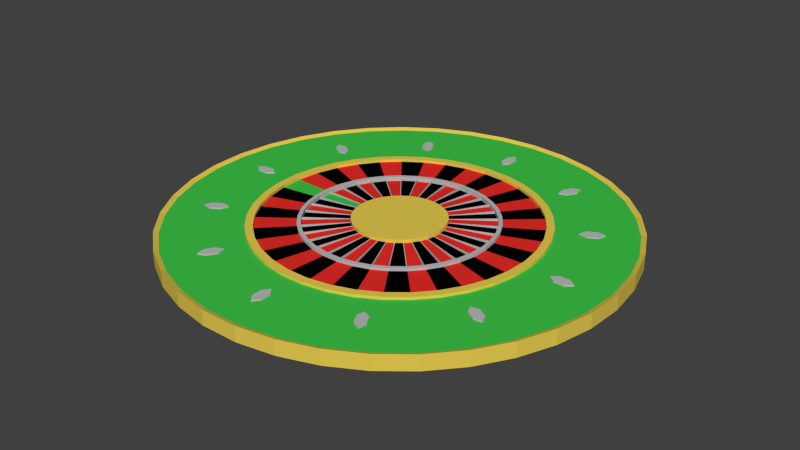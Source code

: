 # Source: Ruletti.blend  (saved by Blender 2.76.0; exported with 4.5.12 LTS)
import bpy
from mathutils import Matrix  # noqa: F401  (used for matrix-valued properties, if any)

bpy.ops.wm.read_factory_settings(use_empty=True)
scene = bpy.context.scene
scene.name = 'Scene'

# ---- collections
col_collection_1 = bpy.data.collections.new('Collection 1'); scene.collection.children.link(col_collection_1)

# ---- materials (node trees are filled in below, after node groups)
mat_ruletti_vihre = bpy.data.materials.new('Ruletti_Vihreä')
mat_ruletti_vihre.alpha_threshold = 0.0
mat_ruletti_vihre.use_transparent_shadow = False
mat_ruletti_vihre.diffuse_color = (0.04887, 0.5489, 0.0661, 1.0)
mat_ruletti_vihre.roughness = 0.5
mat_ruletti_vihre.specular_intensity = 0.03684
mat_ruletti_punainen = bpy.data.materials.new('Ruletti_Punainen')
mat_ruletti_punainen.alpha_threshold = 0.0
mat_ruletti_punainen.use_transparent_shadow = False
mat_ruletti_punainen.diffuse_color = (0.8, 0.02715, 0.02118, 1.0)
mat_ruletti_punainen.roughness = 0.5
mat_ruletti_punainen.specular_intensity = 0.0
mat_ruletti_musta = bpy.data.materials.new('Ruletti_Musta')
mat_ruletti_musta.alpha_threshold = 0.0
mat_ruletti_musta.use_transparent_shadow = False
mat_ruletti_musta.diffuse_color = (0.0, 0.0, 0.0, 1.0)
mat_ruletti_musta.roughness = 0.5
mat_ruletti_musta.specular_intensity = 0.0
mat_ruletti_kulta = bpy.data.materials.new('Ruletti_Kulta')
mat_ruletti_kulta.alpha_threshold = 0.0
mat_ruletti_kulta.use_transparent_shadow = False
mat_ruletti_kulta.diffuse_color = (0.8, 0.6028, 0.08098, 1.0)
mat_ruletti_kulta.roughness = 0.5
mat_ruletti_kulta.specular_intensity = 0.6789
mat_ruletti_hopea = bpy.data.materials.new('Ruletti_Hopea')
mat_ruletti_hopea.alpha_threshold = 0.0
mat_ruletti_hopea.use_transparent_shadow = False
mat_ruletti_hopea.diffuse_color = (0.4969, 0.4969, 0.4969, 1.0)
mat_ruletti_hopea.roughness = 0.5
mat_ruletti_hopea.specular_intensity = 0.5737

# ---- material node trees

# ---- world
world_world = bpy.data.worlds.new('World'); scene.world = world_world
world_world.color = (0.05088, 0.05088, 0.05088)
world_world.use_sun_shadow = False
world_world.sun_shadow_jitter_overblur = 0.0
world_world.cycles.sampling_method = 'MANUAL'
world_world.cycles.sample_map_resolution = 256

# ---- meshes
me_cylinder = bpy.data.meshes.new('Cylinder')
me_cylinder.from_pydata([(0.01209, 2.292, 0.2394), (0.3992, 2.256, 0.2394), (0.7747, 2.156, 0.2394), (1.128, 1.994, 0.2394), (1.449, 1.774, 0.2394), (1.728, 1.504, 0.2394), (1.957, 1.19, 0.2394), (2.13, 0.8418, 0.2394), (2.241, 0.4695, 0.2394), (2.289, 0.08371, 0.2394), (2.27, -0.3045, 0.2394), (2.186, -0.684, 0.2394), (2.039, -1.044, 0.2394), (1.833, -1.374, 0.2394), (1.574, -1.664, 0.2394), (1.27, -1.906, 0.2394), (0.93, -2.094, 0.2394), (0.5628, -2.221, 0.2394), (0.1793, -2.284, 0.2394), (-0.2093, -2.282, 0.2394), (-0.592, -2.214, 0.2394), (-0.9577, -2.083, 0.2394), (-1.296, -1.891, 0.2394), (-1.597, -1.645, 0.2394), (-1.852, -1.352, 0.2394), (-2.054, -1.02, 0.2394), (-2.197, -0.658, 0.2394), (-2.276, -0.2776, 0.2394), (-2.29, 0.1108, 0.2394), (-2.239, 0.496, 0.2394), (-2.123, 0.867, 0.2394), (-1.946, 1.213, 0.2394), (-1.713, 1.524, 0.2394), (-1.431, 1.791, 0.2394), (-1.107, 2.007, 0.2394), (-0.7521, 2.165, 0.2394), (-0.3754, 2.261, 0.2394), (0.0258, 4.608, 0.2394), (0.8042, 4.537, 0.2394), (1.559, 4.336, 0.2394), (2.27, 4.01, 0.2394), (2.915, 3.568, 0.2394), (3.476, 3.024, 0.2394), (3.937, 2.393, 0.2394), (4.285, 1.693, 0.2394), (4.509, 0.9442, 0.2394), (4.604, 0.1683, 0.2394), (4.566, -0.6124, 0.2394), (4.397, -1.375, 0.2394), (4.101, -2.099, 0.2394), (3.687, -2.762, 0.2394), (3.167, -3.346, 0.2394), (2.556, -3.833, 0.2394), (1.872, -4.21, 0.2394), (1.133, -4.466, 0.2394), (0.3621, -4.594, 0.2394), (-0.4195, -4.589, 0.2394), (-1.189, -4.453, 0.2394), (-1.924, -4.188, 0.2394), (-2.605, -3.803, 0.2394), (-3.21, -3.308, 0.2394), (-3.723, -2.718, 0.2394), (-4.129, -2.05, 0.2394), (-4.416, -1.323, 0.2394), (-4.576, -0.5582, 0.2394), (-4.604, 0.2228, 0.2394), (-4.5, 0.9975, 0.2394), (-4.267, 1.744, 0.2394), (-3.911, 2.439, 0.2394), (-3.443, 3.065, 0.2394), (-2.875, 3.602, 0.2394), (-2.225, 4.036, 0.2394), (-1.511, 4.354, 0.2394), (-0.7534, 4.546, 0.2394), (2.13, 0.8418, 0.3878), (1.957, 1.19, 0.3878), (1.728, 1.504, 0.3878), (1.449, 1.774, 0.3878), (1.128, 1.994, 0.3878), (0.7747, 2.156, 0.3878), (0.3992, 2.256, 0.3878), (0.01209, 2.292, 0.3878), (1.27, -1.906, 0.3878), (1.574, -1.664, 0.3878), (1.833, -1.374, 0.3878), (2.039, -1.044, 0.3878), (2.186, -0.684, 0.3878), (2.27, -0.3045, 0.3878), (2.289, 0.08371, 0.3878), (2.241, 0.4695, 0.3878), (0.93, -2.094, 0.3878), (0.5628, -2.221, 0.3878), (0.1793, -2.284, 0.3878), (-0.2093, -2.282, 0.3878), (-0.592, -2.214, 0.3878), (-0.9577, -2.083, 0.3878), (-1.296, -1.891, 0.3878), (-1.597, -1.645, 0.3878), (-1.852, -1.352, 0.3878), (-2.054, -1.02, 0.3878), (-2.197, -0.658, 0.3878), (-2.276, -0.2776, 0.3878), (-2.29, 0.1108, 0.3878), (-2.239, 0.496, 0.3878), (-2.123, 0.867, 0.3878), (-1.946, 1.213, 0.3878), (-1.713, 1.524, 0.3878), (-1.431, 1.791, 0.3878), (-1.107, 2.007, 0.3878), (-0.7521, 2.165, 0.3878), (-0.3754, 2.261, 0.3878), (0.0258, 4.608, 0.3878), (0.8042, 4.537, 0.3878), (1.559, 4.336, 0.3878), (2.27, 4.01, 0.3878), (2.915, 3.568, 0.3878), (3.476, 3.024, 0.3878), (3.937, 2.393, 0.3878), (4.285, 1.693, 0.3878), (4.509, 0.9442, 0.3878), (4.604, 0.1683, 0.3878), (4.566, -0.6124, 0.3878), (4.397, -1.375, 0.3878), (4.101, -2.099, 0.3878), (3.687, -2.762, 0.3878), (3.167, -3.346, 0.3878), (2.556, -3.833, 0.3878), (1.872, -4.21, 0.3878), (1.133, -4.466, 0.3878), (0.3621, -4.594, 0.3878), (-0.4195, -4.589, 0.3878), (-1.189, -4.453, 0.3878), (-1.924, -4.188, 0.3878), (-2.605, -3.803, 0.3878), (-3.21, -3.308, 0.3878), (-3.723, -2.718, 0.3878), (-4.129, -2.05, 0.3878), (-4.416, -1.323, 0.3878), (-4.576, -0.5582, 0.3878), (-4.604, 0.2228, 0.3878), (-4.5, 0.9975, 0.3878), (-4.267, 1.744, 0.3878), (-3.911, 2.439, 0.3878), (-3.443, 3.065, 0.3878), (-2.875, 3.602, 0.3878), (-2.225, 4.036, 0.3878), (-1.511, 4.354, 0.3878), (-0.7534, 4.546, 0.3878), (0.04609, 2.291, 0.2394), (0.3657, 2.262, 0.2394), (0.7427, 2.168, 0.2394), (1.098, 2.011, 0.2394), (1.422, 1.796, 0.2394), (1.705, 1.529, 0.2394), (1.939, 1.219, 0.2394), (2.117, 0.8735, 0.2394), (2.235, 0.5028, 0.2394), (2.287, 0.1177, 0.2394), (2.274, -0.2708, 0.2394), (2.196, -0.6515, 0.2394), (2.054, -1.013, 0.2394), (1.853, -1.346, 0.2394), (1.599, -1.64, 0.2394), (1.299, -1.887, 0.2394), (0.9611, -2.08, 0.2394), (0.5958, -2.213, 0.2394), (0.2132, -2.282, 0.2394), (-0.1755, -2.285, 0.2394), (-0.5592, -2.223, 0.2394), (-0.9268, -2.097, 0.2394), (-1.268, -1.91, 0.2394), (-1.572, -1.669, 0.2394), (-1.832, -1.379, 0.2394), (-2.039, -1.05, 0.2394), (-2.187, -0.6906, 0.2394), (-2.272, -0.3113, 0.2394), (-2.292, 0.07686, 0.2394), (-2.246, 0.4629, 0.2394), (-2.136, 0.8355, 0.2394), (-1.964, 1.184, 0.2394), (-1.735, 1.499, 0.2394), (-1.457, 1.77, 0.2394), (-1.137, 1.991, 0.2394), (-0.7842, 2.154, 0.2394), (-0.4089, 2.255, 0.2394), (0.0598, 4.608, 0.2394), (0.7707, 4.543, 0.2394), (1.527, 4.347, 0.2394), (2.24, 4.026, 0.2394), (2.888, 3.59, 0.2394), (3.453, 3.05, 0.2394), (3.919, 2.422, 0.2394), (4.272, 1.724, 0.2394), (4.502, 0.9775, 0.2394), (4.602, 0.2023, 0.2394), (4.57, -0.5787, 0.2394), (4.407, -1.343, 0.2394), (4.116, -2.069, 0.2394), (3.708, -2.735, 0.2394), (3.192, -3.322, 0.2394), (2.585, -3.814, 0.2394), (1.903, -4.196, 0.2394), (1.166, -4.458, 0.2394), (0.396, -4.591, 0.2394), (-0.3856, -4.592, 0.2394), (-1.156, -4.461, 0.2394), (-1.894, -4.202, 0.2394), (-2.576, -3.822, 0.2394), (-3.185, -3.332, 0.2394), (-3.703, -2.746, 0.2394), (-4.113, -2.081, 0.2394), (-4.406, -1.356, 0.2394), (-4.572, -0.592, 0.2394), (-4.606, 0.1889, 0.2394), (-4.508, 0.9643, 0.2394), (-4.28, 1.712, 0.2394), (-3.929, 2.41, 0.2394), (-3.465, 3.04, 0.2394), (-2.902, 3.581, 0.2394), (-2.255, 4.02, 0.2394), (-1.543, 4.343, 0.2394), (-0.7869, 4.541, 0.2394), (2.117, 0.8735, 0.3878), (1.939, 1.219, 0.3878), (1.705, 1.529, 0.3878), (1.422, 1.796, 0.3878), (1.098, 2.011, 0.3878), (0.7427, 2.168, 0.3878), (0.3657, 2.262, 0.3878), (0.04609, 2.291, 0.3878), (1.299, -1.887, 0.3878), (1.599, -1.64, 0.3878), (1.853, -1.346, 0.3878), (2.054, -1.013, 0.3878), (2.196, -0.6515, 0.3878), (2.274, -0.2708, 0.3878), (2.287, 0.1177, 0.3878), (2.235, 0.5028, 0.3878), (0.9611, -2.08, 0.3878), (0.5958, -2.213, 0.3878), (0.2132, -2.282, 0.3878), (-0.1755, -2.285, 0.3878), (-0.5592, -2.223, 0.3878), (-0.9268, -2.097, 0.3878), (-1.268, -1.91, 0.3878), (-1.572, -1.669, 0.3878), (-1.832, -1.379, 0.3878), (-2.039, -1.05, 0.3878), (-2.187, -0.6906, 0.3878), (-2.272, -0.3113, 0.3878), (-2.292, 0.07686, 0.3878), (-2.246, 0.4629, 0.3878), (-2.136, 0.8355, 0.3878), (-1.964, 1.184, 0.3878), (-1.735, 1.499, 0.3878), (-1.457, 1.77, 0.3878), (-1.137, 1.991, 0.3878), (-0.7842, 2.154, 0.3878), (-0.4089, 2.255, 0.3878), (0.0598, 4.608, 0.3878), (0.7707, 4.543, 0.3878), (1.527, 4.347, 0.3878), (2.24, 4.026, 0.3878), (2.888, 3.59, 0.3878), (3.453, 3.05, 0.3878), (3.919, 2.422, 0.3878), (4.272, 1.724, 0.3878), (4.502, 0.9775, 0.3878), (4.602, 0.2023, 0.3878), (4.57, -0.5787, 0.3878), (4.407, -1.343, 0.3878), (4.116, -2.069, 0.3878), (3.708, -2.735, 0.3878), (3.192, -3.322, 0.3878), (2.585, -3.814, 0.3878), (1.903, -4.196, 0.3878), (1.166, -4.458, 0.3878), (0.396, -4.591, 0.3878), (-0.3856, -4.592, 0.3878), (-1.156, -4.461, 0.3878), (-1.894, -4.202, 0.3878), (-2.576, -3.822, 0.3878), (-3.185, -3.332, 0.3878), (-3.703, -2.746, 0.3878), (-4.113, -2.081, 0.3878), (-4.406, -1.356, 0.3878), (-4.572, -0.592, 0.3878), (-4.606, 0.1889, 0.3878), (-4.508, 0.9643, 0.3878), (-4.28, 1.712, 0.3878), (-3.929, 2.41, 0.3878), (-3.465, 3.04, 0.3878), (-2.902, 3.581, 0.3878), (-2.255, 4.02, 0.3878), (-1.543, 4.343, 0.3878), (-0.7869, 4.541, 0.3878), (-3.207e-06, 11.35, -0.3361), (-2.136e-06, 2.292, 0.3734), (1.918, 11.18, -0.3361), (0.3873, 2.259, 0.3734), (3.78, 10.7, -0.3361), (0.7634, 2.161, 0.3734), (5.534, 9.906, -0.3361), (1.118, 2.001, 0.3734), (7.129, 8.829, -0.3361), (1.44, 1.783, 0.3734), (8.518, 7.497, -0.3361), (1.72, 1.514, 0.3734), (9.663, 5.949, -0.3361), (1.951, 1.201, 0.3734), (10.53, 4.231, -0.3361), (2.126, 0.8544, 0.3734), (11.09, 2.391, -0.3361), (2.24, 0.4828, 0.3734), (11.34, 0.4816, -0.3361), (2.29, 0.09726, 0.3734), (11.26, -1.441, -0.3361), (2.273, -0.2911, 0.3734), (10.85, -3.323, -0.3361), (2.191, -0.671, 0.3734), (10.13, -5.109, -0.3361), (2.046, -1.032, 0.3734), (9.123, -6.747, -0.3361), (1.842, -1.363, 0.3734), (7.852, -8.192, -0.3361), (1.586, -1.654, 0.3734), (6.354, -9.401, -0.3361), (1.283, -1.899, 0.3734), (4.674, -10.34, -0.3361), (0.9439, -2.088, 0.3734), (2.859, -10.98, -0.3361), (0.5774, -2.218, 0.3734), (0.9623, -11.31, -0.3361), (0.1943, -2.283, 0.3734), (-0.9623, -11.31, -0.3361), (-0.1943, -2.283, 0.3734), (-2.859, -10.98, -0.3361), (-0.5774, -2.218, 0.3734), (-4.674, -10.34, -0.3361), (-0.9439, -2.088, 0.3734), (-6.354, -9.401, -0.3361), (-1.283, -1.899, 0.3734), (-7.852, -8.192, -0.3361), (-1.586, -1.654, 0.3734), (-9.123, -6.747, -0.3361), (-1.842, -1.363, 0.3734), (-10.13, -5.109, -0.3361), (-2.046, -1.032, 0.3734), (-10.85, -3.323, -0.3361), (-2.191, -0.671, 0.3734), (-11.26, -1.441, -0.3361), (-2.273, -0.2911, 0.3734), (-11.34, 0.4816, -0.3361), (-2.29, 0.09726, 0.3734), (-11.09, 2.391, -0.3361), (-2.24, 0.4828, 0.3734), (-10.53, 4.231, -0.3361), (-2.126, 0.8544, 0.3734), (-9.663, 5.949, -0.3361), (-1.951, 1.201, 0.3734), (-8.518, 7.497, -0.3361), (-1.72, 1.514, 0.3734), (-7.129, 8.829, -0.3361), (-1.44, 1.783, 0.3734), (-5.534, 9.906, -0.3361), (-1.118, 2.001, 0.3734), (-3.78, 10.7, -0.3361), (-0.7634, 2.161, 0.3734), (-1.918, 11.18, -0.3361), (-0.3873, 2.259, 0.3734), (1.918, 11.18, 0.4435), (-3.207e-06, 11.35, 0.4435), (3.78, 10.7, 0.4435), (5.534, 9.906, 0.4435), (7.129, 8.829, 0.4435), (8.518, 7.497, 0.4435), (9.663, 5.949, 0.4435), (10.53, 4.231, 0.4435), (11.09, 2.391, 0.4435), (11.34, 0.4816, 0.4435), (11.26, -1.441, 0.4435), (10.85, -3.323, 0.4435), (10.13, -5.109, 0.4435), (9.123, -6.747, 0.4435), (7.852, -8.192, 0.4435), (6.354, -9.401, 0.4435), (4.674, -10.34, 0.4435), (2.859, -10.98, 0.4435), (0.9623, -11.31, 0.4435), (-0.9623, -11.31, 0.4435), (-2.859, -10.98, 0.4435), (-4.674, -10.34, 0.4435), (-6.354, -9.401, 0.4435), (-7.852, -8.192, 0.4435), (-9.123, -6.747, 0.4435), (-10.13, -5.109, 0.4435), (-10.85, -3.323, 0.4435), (-11.26, -1.441, 0.4435), (-11.34, 0.4816, 0.4435), (-11.09, 2.391, 0.4435), (-10.53, 4.231, 0.4435), (-9.663, 5.949, 0.4435), (-8.518, 7.497, 0.4435), (-7.129, 8.829, 0.4435), (-5.534, 9.906, 0.4435), (-3.78, 10.7, 0.4435), (-1.918, 11.18, 0.4435), (-2.672e-06, 6.819, 0.3361), (1.152, 6.721, 0.3361), (2.272, 6.43, 0.3361), (3.326, 5.953, 0.3361), (4.284, 5.306, 0.3361), (5.119, 4.505, 0.3361), (5.807, 3.575, 0.3361), (6.328, 2.543, 0.3361), (6.666, 1.437, 0.3361), (6.813, 0.2894, 0.3361), (6.764, -0.8662, 0.3361), (6.52, -1.997, 0.3361), (6.089, -3.07, 0.3361), (5.483, -4.055, 0.3361), (4.719, -4.923, 0.3361), (3.819, -5.65, 0.3361), (2.809, -6.214, 0.3361), (1.718, -6.599, 0.3361), (0.5783, -6.795, 0.3361), (-0.5783, -6.795, 0.3361), (-1.718, -6.599, 0.3361), (-2.809, -6.214, 0.3361), (-3.819, -5.65, 0.3361), (-4.719, -4.923, 0.3361), (-5.483, -4.055, 0.3361), (-6.089, -3.07, 0.3361), (-6.52, -1.997, 0.3361), (-6.764, -0.8662, 0.3361), (-6.813, 0.2894, 0.3361), (-6.666, 1.437, 0.3361), (-6.328, 2.543, 0.3361), (-5.807, 3.575, 0.3361), (-5.119, 4.505, 0.3361), (-4.284, 5.306, 0.3361), (-3.326, 5.953, 0.3361), (-2.272, 6.43, 0.3361), (-1.152, 6.721, 0.3361), (1.217, 7.098, 0.3361), (2.399, 6.791, 0.3361), (3.512, 6.288, 0.3361), (4.524, 5.603, 0.3361), (5.406, 4.758, 0.3361), (6.133, 3.776, 0.3361), (6.683, 2.685, 0.3361), (7.04, 1.517, 0.3361), (7.196, 0.3057, 0.3361), (7.144, -0.9148, 0.3361), (6.886, -2.109, 0.3361), (6.431, -3.242, 0.3361), (5.79, -4.283, 0.3361), (4.983, -5.2, 0.3361), (4.033, -5.967, 0.3361), (2.967, -6.563, 0.3361), (1.815, -6.97, 0.3361), (0.6108, -7.176, 0.3361), (-0.6108, -7.176, 0.3361), (-1.815, -6.97, 0.3361), (-2.967, -6.563, 0.3361), (-4.033, -5.967, 0.3361), (-4.983, -5.2, 0.3361), (-5.79, -4.283, 0.3361), (-6.431, -3.242, 0.3361), (-6.886, -2.109, 0.3361), (-7.144, -0.9148, 0.3361), (-7.196, 0.3057, 0.3361), (-7.04, 1.517, 0.3361), (-6.683, 2.685, 0.3361), (-6.133, 3.776, 0.3361), (-5.406, 4.758, 0.3361), (-4.524, 5.603, 0.3361), (-3.512, 6.288, 0.3361), (-2.399, 6.791, 0.3361), (-1.217, 7.098, 0.3361), (-2.182e-06, 7.202, 0.3361), (1.876, 10.94, 0.3361), (3.698, 10.47, 0.3361), (5.414, 9.691, 0.3361), (6.974, 8.637, 0.3361), (8.333, 7.334, 0.3361), (9.453, 5.82, 0.3361), (10.3, 4.139, 0.3361), (10.85, 2.339, 0.3361), (11.09, 0.4711, 0.3361), (11.01, -1.41, 0.3361), (10.61, -3.251, 0.3361), (9.912, -4.998, 0.3361), (8.925, -6.601, 0.3361), (7.681, -8.014, 0.3361), (6.216, -9.197, 0.3361), (4.573, -10.12, 0.3361), (2.797, -10.74, 0.3361), (0.9414, -11.06, 0.3361), (-0.9414, -11.06, 0.3361), (-2.797, -10.74, 0.3361), (-4.573, -10.12, 0.3361), (-6.216, -9.197, 0.3361), (-7.681, -8.014, 0.3361), (-8.925, -6.601, 0.3361), (-9.912, -4.998, 0.3361), (-10.61, -3.251, 0.3361), (-11.01, -1.41, 0.3361), (-11.09, 0.4711, 0.3361), (-10.85, 2.339, 0.3361), (-10.3, 4.139, 0.3361), (-9.453, 5.82, 0.3361), (-8.333, 7.334, 0.3361), (-6.974, 8.637, 0.3361), (-5.414, 9.691, 0.3361), (-3.698, 10.47, 0.3361), (-1.876, 10.94, 0.3361), (-3.415e-06, 11.1, 0.3361), (1.447e-06, 2.577e-08, -0.3361), (-9.174, -0.2674, 0.07019), (-9.174, -0.2674, 0.4036), (-9.174, 0.2674, 0.07019), (-9.174, 0.2674, 0.4036), (-8.64, -0.2674, 0.07019), (-8.64, -0.2674, 0.4036), (-8.64, 0.2674, 0.07019), (-8.64, 0.2674, 0.4036), (-9.509, 6.068e-10, 0.4036), (-9.509, 6.068e-10, 0.07019), (-8.305, 6.068e-10, 0.4036), (-8.305, 6.068e-10, 0.07019), (-7.812, -4.819, 0.07019), (-7.812, -4.819, 0.4036), (-8.079, -4.356, 0.07019), (-8.079, -4.356, 0.4036), (-7.348, -4.551, 0.07019), (-7.348, -4.551, 0.4036), (-7.616, -4.088, 0.07019), (-7.616, -4.088, 0.4036), (-8.235, -4.755, 0.4036), (-8.235, -4.755, 0.07019), (-7.192, -4.152, 0.4036), (-7.192, -4.152, 0.07019), (-4.356, -8.079, 0.07019), (-4.356, -8.079, 0.4036), (-4.819, -7.812, 0.07019), (-4.819, -7.812, 0.4036), (-4.088, -7.616, 0.07019), (-4.088, -7.616, 0.4036), (-4.551, -7.348, 0.07019), (-4.551, -7.348, 0.4036), (-4.755, -8.235, 0.4036), (-4.755, -8.235, 0.07019), (-4.152, -7.192, 0.4036), (-4.152, -7.192, 0.07019), (0.2674, -9.174, 0.07019), (0.2674, -9.174, 0.4036), (-0.2674, -9.174, 0.07019), (-0.2674, -9.174, 0.4036), (0.2674, -8.64, 0.07019), (0.2674, -8.64, 0.4036), (-0.2674, -8.64, 0.07019), (-0.2674, -8.64, 0.4036), (4.062e-06, -9.509, 0.4036), (4.062e-06, -9.509, 0.07019), (3.299e-06, -8.305, 0.4036), (3.299e-06, -8.305, 0.07019), (4.819, -7.812, 0.07019), (4.819, -7.812, 0.4036), (4.356, -8.079, 0.07019), (4.356, -8.079, 0.4036), (4.551, -7.348, 0.07019), (4.551, -7.348, 0.4036), (4.088, -7.616, 0.07019), (4.088, -7.616, 0.4036), (4.755, -8.235, 0.4036), (4.755, -8.235, 0.07019), (4.152, -7.192, 0.4036), (4.152, -7.192, 0.07019), (8.079, -4.356, 0.07019), (8.079, -4.356, 0.4036), (7.812, -4.819, 0.07019), (7.812, -4.819, 0.4036), (7.616, -4.088, 0.07019), (7.616, -4.088, 0.4036), (7.348, -4.551, 0.07019), (7.348, -4.551, 0.4036), (8.235, -4.755, 0.4036), (8.235, -4.755, 0.07019), (7.192, -4.152, 0.4036), (7.192, -4.152, 0.07019), (9.174, 0.2674, 0.07019), (9.174, 0.2674, 0.4036), (9.174, -0.2674, 0.07019), (9.174, -0.2674, 0.4036), (8.64, 0.2674, 0.07019), (8.64, 0.2674, 0.4036), (8.64, -0.2674, 0.07019), (8.64, -0.2674, 0.4036), (9.509, 8.128e-06, 0.4036), (9.509, 8.128e-06, 0.07019), (8.305, 6.791e-06, 0.4036), (8.305, 6.791e-06, 0.07019), (7.812, 4.819, 0.07019), (7.812, 4.819, 0.4036), (8.079, 4.356, 0.07019), (8.079, 4.356, 0.4036), (7.348, 4.551, 0.07019), (7.348, 4.551, 0.4036), (7.616, 4.088, 0.07019), (7.616, 4.088, 0.4036), (8.235, 4.755, 0.4036), (8.235, 4.755, 0.07019), (7.192, 4.152, 0.4036), (7.192, 4.152, 0.07019), (4.356, 8.079, 0.07019), (4.356, 8.079, 0.4036), (4.819, 7.812, 0.07019), (4.819, 7.812, 0.4036), (4.088, 7.616, 0.07019), (4.088, 7.616, 0.4036), (4.551, 7.348, 0.07019), (4.551, 7.348, 0.4036), (4.755, 8.235, 0.4036), (4.755, 8.235, 0.07019), (4.152, 7.192, 0.4036), (4.152, 7.192, 0.07019), (-0.2674, 9.174, 0.07019), (-0.2674, 9.174, 0.4036), (0.2674, 9.174, 0.07019), (0.2674, 9.174, 0.4036), (-0.2674, 8.64, 0.07019), (-0.2674, 8.64, 0.4036), (0.2674, 8.64, 0.07019), (0.2674, 8.64, 0.4036), (-1.259e-05, 9.509, 0.4036), (-1.259e-05, 9.509, 0.07019), (-1.03e-05, 8.305, 0.4036), (-1.03e-05, 8.305, 0.07019), (-4.819, 7.812, 0.07019), (-4.819, 7.812, 0.4036), (-4.356, 8.079, 0.07019), (-4.356, 8.079, 0.4036), (-4.551, 7.348, 0.07019), (-4.551, 7.348, 0.4036), (-4.088, 7.616, 0.07019), (-4.088, 7.616, 0.4036), (-4.755, 8.235, 0.4036), (-4.755, 8.235, 0.07019), (-4.152, 7.192, 0.4036), (-4.152, 7.192, 0.07019), (-8.079, 4.356, 0.07019), (-8.079, 4.356, 0.4036), (-7.812, 4.819, 0.07019), (-7.812, 4.819, 0.4036), (-7.616, 4.088, 0.07019), (-7.616, 4.088, 0.4036), (-7.348, 4.551, 0.07019), (-7.348, 4.551, 0.4036), (-8.235, 4.755, 0.4036), (-8.235, 4.755, 0.07019), (-7.192, 4.152, 0.4036), (-7.192, 4.152, 0.07019), (-2.182e-06, 7.202, 0.4779), (-2.672e-06, 6.819, 0.4779), (-1.152, 6.721, 0.4779), (-2.272, 6.43, 0.4779), (-3.326, 5.953, 0.4779), (-4.284, 5.306, 0.4779), (-5.119, 4.505, 0.4779), (-5.807, 3.575, 0.4779), (-6.328, 2.543, 0.4779), (-6.666, 1.437, 0.4779), (-6.813, 0.2894, 0.4779), (-6.764, -0.8662, 0.4779), (-6.52, -1.997, 0.4779), (-6.089, -3.07, 0.4779), (-5.483, -4.055, 0.4779), (-4.719, -4.923, 0.4779), (-3.819, -5.65, 0.4779), (-2.809, -6.214, 0.4779), (-1.718, -6.599, 0.4779), (-0.5783, -6.795, 0.4779), (0.5783, -6.795, 0.4779), (1.718, -6.599, 0.4779), (2.809, -6.214, 0.4779), (3.819, -5.65, 0.4779), (4.719, -4.923, 0.4779), (5.483, -4.055, 0.4779), (6.089, -3.07, 0.4779), (6.52, -1.997, 0.4779), (6.764, -0.8662, 0.4779), (6.813, 0.2894, 0.4779), (6.666, 1.437, 0.4779), (6.328, 2.543, 0.4779), (5.807, 3.575, 0.4779), (5.119, 4.505, 0.4779), (4.284, 5.306, 0.4779), (3.326, 5.953, 0.4779), (2.272, 6.43, 0.4779), (1.152, 6.721, 0.4779), (1.217, 7.098, 0.4779), (2.399, 6.791, 0.4779), (3.512, 6.288, 0.4779), (4.524, 5.603, 0.4779), (5.406, 4.758, 0.4779), (6.133, 3.776, 0.4779), (6.683, 2.685, 0.4779), (7.04, 1.517, 0.4779), (7.196, 0.3057, 0.4779), (7.144, -0.9148, 0.4779), (6.886, -2.109, 0.4779), (6.431, -3.242, 0.4779), (5.79, -4.283, 0.4779), (4.983, -5.2, 0.4779), (4.033, -5.967, 0.4779), (2.967, -6.563, 0.4779), (1.815, -6.97, 0.4779), (0.6108, -7.176, 0.4779), (-0.6108, -7.176, 0.4779), (-1.815, -6.97, 0.4779), (-2.967, -6.563, 0.4779), (-4.033, -5.967, 0.4779), (-4.983, -5.2, 0.4779), (-5.79, -4.283, 0.4779), (-6.431, -3.242, 0.4779), (-6.886, -2.109, 0.4779), (-7.144, -0.9148, 0.4779), (-7.196, 0.3057, 0.4779), (-7.04, 1.517, 0.4779), (-6.683, 2.685, 0.4779), (-6.133, 3.776, 0.4779), (-5.406, 4.758, 0.4779), (-4.524, 5.603, 0.4779), (-3.512, 6.288, 0.4779), (-2.399, 6.791, 0.4779), (-1.217, 7.098, 0.4779), (0.3873, 2.259, 0.5447), (-2.136e-06, 2.292, 0.5447), (0.7634, 2.161, 0.5447), (1.118, 2.001, 0.5447), (1.44, 1.783, 0.5447), (1.72, 1.514, 0.5447), (1.951, 1.201, 0.5447), (2.126, 0.8544, 0.5447), (2.24, 0.4828, 0.5447), (2.29, 0.09726, 0.5447), (2.273, -0.2911, 0.5447), (2.191, -0.671, 0.5447), (2.046, -1.032, 0.5447), (1.842, -1.363, 0.5447), (1.586, -1.654, 0.5447), (1.283, -1.899, 0.5447), (0.9439, -2.088, 0.5447), (0.5774, -2.218, 0.5447), (0.1943, -2.283, 0.5447), (-0.1943, -2.283, 0.5447), (-0.5774, -2.218, 0.5447), (-0.9439, -2.088, 0.5447), (-1.283, -1.899, 0.5447), (-1.586, -1.654, 0.5447), (-1.842, -1.363, 0.5447), (-2.046, -1.032, 0.5447), (-2.191, -0.671, 0.5447), (-2.273, -0.2911, 0.5447), (-2.29, 0.09726, 0.5447), (-2.24, 0.4828, 0.5447), (-2.126, 0.8544, 0.5447), (-1.951, 1.201, 0.5447), (-1.72, 1.514, 0.5447), (-1.44, 1.783, 0.5447), (-1.118, 2.001, 0.5447), (-0.7634, 2.161, 0.5447), (-0.3873, 2.259, 0.5447), (-2.285e-06, 4.805, 0.3361), (-2.718e-06, 4.608, 0.2634), (0.7788, 4.542, 0.2634), (0.812, 4.735, 0.3361), (1.535, 4.345, 0.2634), (1.601, 4.53, 0.3361), (2.247, 4.023, 0.2634), (2.343, 4.194, 0.3361), (2.895, 3.585, 0.2634), (3.018, 3.738, 0.3361), (3.459, 3.045, 0.2634), (3.607, 3.174, 0.3361), (3.924, 2.416, 0.2634), (4.091, 2.519, 0.3361), (4.276, 1.718, 0.2634), (4.458, 1.791, 0.3361), (4.505, 0.9709, 0.2634), (4.697, 1.012, 0.3361), (4.604, 0.1956, 0.2634), (4.8, 0.2039, 0.3361), (4.571, -0.5853, 0.2634), (4.766, -0.6103, 0.3361), (4.406, -1.349, 0.2634), (4.594, -1.407, 0.3361), (4.115, -2.075, 0.2634), (4.29, -2.163, 0.3361), (3.705, -2.74, 0.2634), (3.863, -2.857, 0.3361), (3.189, -3.327, 0.2634), (3.324, -3.469, 0.3361), (2.58, -3.818, 0.2634), (2.69, -3.981, 0.3361), (1.898, -4.199, 0.2634), (1.979, -4.378, 0.3361), (1.161, -4.46, 0.2634), (1.211, -4.65, 0.3361), (0.3908, -4.592, 0.2634), (0.4075, -4.787, 0.3361), (-0.3908, -4.592, 0.2634), (-0.4075, -4.787, 0.3361), (-1.161, -4.46, 0.2634), (-1.211, -4.65, 0.3361), (-1.898, -4.199, 0.2634), (-1.979, -4.378, 0.3361), (-2.58, -3.818, 0.2634), (-2.69, -3.981, 0.3361), (-3.189, -3.327, 0.2634), (-3.324, -3.469, 0.3361), (-3.705, -2.74, 0.2634), (-3.863, -2.857, 0.3361), (-4.115, -2.075, 0.2634), (-4.29, -2.163, 0.3361), (-4.406, -1.349, 0.2634), (-4.594, -1.407, 0.3361), (-4.571, -0.5853, 0.2634), (-4.766, -0.6103, 0.3361), (-4.604, 0.1956, 0.2634), (-4.8, 0.2039, 0.3361), (-4.505, 0.9709, 0.2634), (-4.697, 1.012, 0.3361), (-4.276, 1.718, 0.2634), (-4.458, 1.791, 0.3361), (-3.924, 2.416, 0.2634), (-4.091, 2.519, 0.3361), (-3.459, 3.045, 0.2634), (-3.607, 3.174, 0.3361), (-2.895, 3.585, 0.2634), (-3.018, 3.738, 0.3361), (-2.247, 4.023, 0.2634), (-2.343, 4.194, 0.3361), (-1.535, 4.345, 0.2634), (-1.601, 4.53, 0.3361), (-0.7788, 4.542, 0.2634), (-0.812, 4.735, 0.3361), (-2.285e-06, 4.805, 0.4745), (-2.718e-06, 4.608, 0.4745), (0.7788, 4.542, 0.4745), (0.812, 4.735, 0.4745), (1.535, 4.345, 0.4745), (1.601, 4.53, 0.4745), (2.247, 4.023, 0.4745), (2.343, 4.194, 0.4745), (2.895, 3.585, 0.4745), (3.018, 3.738, 0.4745), (3.459, 3.045, 0.4745), (3.607, 3.174, 0.4745), (3.924, 2.416, 0.4745), (4.091, 2.519, 0.4745), (4.276, 1.718, 0.4745), (4.458, 1.791, 0.4745), (4.505, 0.9709, 0.4745), (4.697, 1.012, 0.4745), (4.604, 0.1956, 0.4745), (4.8, 0.2039, 0.4745), (4.571, -0.5853, 0.4745), (4.766, -0.6103, 0.4745), (4.406, -1.349, 0.4745), (4.594, -1.407, 0.4745), (4.115, -2.075, 0.4745), (4.29, -2.163, 0.4745), (3.705, -2.74, 0.4745), (3.863, -2.857, 0.4745), (3.189, -3.327, 0.4745), (3.324, -3.469, 0.4745), (2.58, -3.818, 0.4745), (2.69, -3.981, 0.4745), (1.898, -4.199, 0.4745), (1.979, -4.378, 0.4745), (1.161, -4.46, 0.4745), (1.211, -4.65, 0.4745), (0.3908, -4.592, 0.4745), (0.4075, -4.787, 0.4745), (-0.3908, -4.592, 0.4745), (-0.4075, -4.787, 0.4745), (-1.161, -4.46, 0.4745), (-1.211, -4.65, 0.4745), (-1.898, -4.199, 0.4745), (-1.979, -4.378, 0.4745), (-2.58, -3.818, 0.4745), (-2.69, -3.981, 0.4745), (-3.189, -3.327, 0.4745), (-3.324, -3.469, 0.4745), (-3.705, -2.74, 0.4745), (-3.863, -2.857, 0.4745), (-4.115, -2.075, 0.4745), (-4.29, -2.163, 0.4745), (-4.406, -1.349, 0.4745), (-4.594, -1.407, 0.4745), (-4.571, -0.5853, 0.4745), (-4.766, -0.6103, 0.4745), (-4.604, 0.1956, 0.4745), (-4.8, 0.2039, 0.4745), (-4.505, 0.9709, 0.4745), (-4.697, 1.012, 0.4745), (-4.276, 1.718, 0.4745), (-4.458, 1.791, 0.4745), (-3.924, 2.416, 0.4745), (-4.091, 2.519, 0.4745), (-3.459, 3.045, 0.4745), (-3.607, 3.174, 0.4745), (-2.895, 3.585, 0.4745), (-3.018, 3.738, 0.4745), (-2.247, 4.023, 0.4745), (-2.343, 4.194, 0.4745), (-1.535, 4.345, 0.4745), (-1.601, 4.53, 0.4745), (-0.7788, 4.542, 0.4745), (-0.812, 4.735, 0.4745), (0.2465, 1.438, 0.5447), (-1.621e-06, 1.459, 0.5447), (0.4859, 1.375, 0.5447), (0.7114, 1.273, 0.5447), (0.9164, 1.135, 0.5447), (1.095, 0.9637, 0.5447), (1.242, 0.7648, 0.5447), (1.353, 0.5439, 0.5447), (1.426, 0.3073, 0.5447), (1.457, 0.06191, 0.5447), (1.447, -0.1853, 0.5447), (1.395, -0.4271, 0.5447), (1.302, -0.6567, 0.5447), (1.173, -0.8674, 0.5447), (1.009, -1.053, 0.5447), (0.8168, -1.209, 0.5447), (0.6008, -1.329, 0.5447), (0.3675, -1.412, 0.5447), (0.1237, -1.453, 0.5447), (-0.1237, -1.453, 0.5447), (-0.3675, -1.412, 0.5447), (-0.6008, -1.329, 0.5447), (-0.8168, -1.209, 0.5447), (-1.009, -1.053, 0.5447), (-1.173, -0.8674, 0.5447), (-1.302, -0.6567, 0.5447), (-1.395, -0.4271, 0.5447), (-1.447, -0.1853, 0.5447), (-1.457, 0.06191, 0.5447), (-1.426, 0.3073, 0.5447), (-1.353, 0.5439, 0.5447), (-1.242, 0.7648, 0.5447), (-1.095, 0.9637, 0.5447), (-0.9164, 1.135, 0.5447), (-0.7114, 1.273, 0.5447), (-0.4859, 1.375, 0.5447), (-0.2465, 1.438, 0.5447)], [], [(17, 54, 128, 91), (10, 47, 121, 87), (4, 41, 115, 77), (31, 68, 142, 105), (30, 67, 141, 104), (24, 61, 135, 98), (25, 62, 136, 99), (18, 55, 129, 92), (32, 69, 143, 106), (12, 49, 123, 85), (11, 48, 122, 86), (5, 42, 116, 76), (19, 56, 130, 93), (26, 63, 137, 100), (6, 43, 117, 75), (33, 70, 144, 107), (13, 50, 124, 84), (20, 57, 131, 94), (27, 64, 138, 101), (7, 44, 118, 74), (34, 71, 145, 108), (14, 51, 125, 83), (21, 58, 132, 95), (1, 38, 112, 80), (28, 65, 139, 102), (8, 45, 119, 89), (35, 72, 146, 109), (15, 52, 126, 82), (22, 59, 133, 96), (2, 39, 113, 79), (29, 66, 140, 103), (9, 46, 120, 88), (36, 73, 147, 110), (16, 53, 127, 90), (37, 0, 81, 111), (23, 60, 134, 97), (3, 40, 114, 78), (239, 276, 202, 165), (235, 269, 195, 158), (225, 263, 189, 152), (253, 290, 216, 179), (252, 289, 215, 178), (246, 283, 209, 172), (247, 284, 210, 173), (240, 277, 203, 166), (254, 291, 217, 180), (233, 271, 197, 160), (234, 270, 196, 159), (224, 264, 190, 153), (241, 278, 204, 167), (248, 285, 211, 174), (223, 265, 191, 154), (255, 292, 218, 181), (232, 272, 198, 161), (242, 279, 205, 168), (249, 286, 212, 175), (222, 266, 192, 155), (256, 293, 219, 182), (231, 273, 199, 162), (243, 280, 206, 169), (228, 260, 186, 149), (250, 287, 213, 176), (237, 267, 193, 156), (257, 294, 220, 183), (230, 274, 200, 163), (244, 281, 207, 170), (227, 261, 187, 150), (251, 288, 214, 177), (236, 268, 194, 157), (258, 295, 221, 184), (238, 275, 201, 164), (259, 229, 148, 185), (245, 282, 208, 171), (226, 262, 188, 151), (0, 37, 185, 148), (38, 1, 149, 186), (39, 2, 150, 187), (40, 3, 151, 188), (41, 4, 152, 189), (42, 5, 153, 190), (43, 6, 154, 191), (44, 7, 155, 192), (45, 8, 156, 193), (46, 9, 157, 194), (47, 10, 158, 195), (48, 11, 159, 196), (49, 12, 160, 197), (50, 13, 161, 198), (51, 14, 162, 199), (52, 15, 163, 200), (53, 16, 164, 201), (54, 17, 165, 202), (55, 18, 166, 203), (56, 19, 167, 204), (57, 20, 168, 205), (58, 21, 169, 206), (59, 22, 170, 207), (60, 23, 171, 208), (61, 24, 172, 209), (62, 25, 173, 210), (63, 26, 174, 211), (64, 27, 175, 212), (65, 28, 176, 213), (66, 29, 177, 214), (67, 30, 178, 215), (68, 31, 179, 216), (69, 32, 180, 217), (70, 33, 181, 218), (71, 34, 182, 219), (72, 35, 183, 220), (73, 36, 184, 221), (89, 119, 267, 237), (77, 115, 263, 225), (75, 117, 265, 223), (74, 118, 266, 222), (86, 122, 270, 234), (111, 81, 229, 259), (80, 112, 260, 228), (87, 121, 269, 235), (88, 120, 268, 236), (78, 114, 262, 226), (76, 116, 264, 224), (79, 113, 261, 227), (94, 131, 279, 242), (90, 127, 275, 238), (92, 129, 277, 240), (93, 130, 278, 241), (97, 134, 282, 245), (85, 123, 271, 233), (84, 124, 272, 232), (96, 133, 281, 244), (95, 132, 280, 243), (82, 126, 274, 230), (91, 128, 276, 239), (83, 125, 273, 231), (98, 135, 283, 246), (99, 136, 284, 247), (100, 137, 285, 248), (101, 138, 286, 249), (102, 139, 287, 250), (103, 140, 288, 251), (104, 141, 289, 252), (105, 142, 290, 253), (106, 143, 291, 254), (107, 144, 292, 255), (108, 145, 293, 256), (109, 146, 294, 257), (110, 147, 295, 258), (30, 104, 252, 178), (141, 67, 215, 289), (10, 87, 235, 158), (121, 47, 195, 269), (17, 91, 239, 165), (128, 54, 202, 276), (24, 98, 246, 172), (135, 61, 209, 283), (4, 77, 225, 152), (115, 41, 189, 263), (31, 105, 253, 179), (142, 68, 216, 290), (11, 86, 234, 159), (122, 48, 196, 270), (18, 92, 240, 166), (129, 55, 203, 277), (25, 99, 247, 173), (136, 62, 210, 284), (5, 76, 224, 153), (116, 42, 190, 264), (32, 106, 254, 180), (143, 69, 217, 291), (12, 85, 233, 160), (123, 49, 197, 271), (19, 93, 241, 167), (130, 56, 204, 278), (26, 100, 248, 174), (137, 63, 211, 285), (6, 75, 223, 154), (117, 43, 191, 265), (33, 107, 255, 181), (144, 70, 218, 292), (13, 84, 232, 161), (124, 50, 198, 272), (20, 94, 242, 168), (131, 57, 205, 279), (27, 101, 249, 175), (138, 64, 212, 286), (7, 74, 222, 155), (118, 44, 192, 266), (34, 108, 256, 182), (145, 71, 219, 293), (14, 83, 231, 162), (125, 51, 199, 273), (21, 95, 243, 169), (132, 58, 206, 280), (1, 80, 228, 149), (112, 38, 186, 260), (28, 102, 250, 176), (139, 65, 213, 287), (8, 89, 237, 156), (119, 45, 193, 267), (35, 109, 257, 183), (146, 72, 220, 294), (15, 82, 230, 163), (126, 52, 200, 274), (22, 96, 244, 170), (133, 59, 207, 281), (2, 79, 227, 150), (113, 39, 187, 261), (29, 103, 251, 177), (140, 66, 214, 288), (9, 88, 236, 157), (120, 46, 194, 268), (36, 110, 258, 184), (147, 73, 221, 295), (16, 90, 238, 164), (127, 53, 201, 275), (37, 111, 259, 185), (81, 0, 148, 229), (23, 97, 245, 171), (134, 60, 208, 282), (3, 78, 226, 151), (114, 40, 188, 262), (296, 371, 370, 298), (298, 370, 372, 300), (300, 372, 373, 302), (302, 373, 374, 304), (304, 374, 375, 306), (306, 375, 376, 308), (308, 376, 377, 310), (310, 377, 378, 312), (312, 378, 379, 314), (314, 379, 380, 316), (316, 380, 381, 318), (318, 381, 382, 320), (320, 382, 383, 322), (322, 383, 384, 324), (324, 384, 385, 326), (326, 385, 386, 328), (328, 386, 387, 330), (330, 387, 388, 332), (332, 388, 389, 334), (334, 389, 390, 336), (336, 390, 391, 338), (338, 391, 392, 340), (340, 392, 393, 342), (342, 393, 394, 344), (344, 394, 395, 346), (346, 395, 396, 348), (348, 396, 397, 350), (350, 397, 398, 352), (352, 398, 399, 354), (354, 399, 400, 356), (356, 400, 401, 358), (358, 401, 402, 360), (360, 402, 403, 362), (362, 403, 404, 364), (364, 404, 405, 366), (339, 337, 757, 758), (368, 406, 371, 296), (366, 405, 406, 368), (517, 481, 370, 371), (481, 482, 372, 370), (482, 483, 373, 372), (483, 484, 374, 373), (484, 485, 375, 374), (485, 486, 376, 375), (486, 487, 377, 376), (487, 488, 378, 377), (488, 489, 379, 378), (489, 490, 380, 379), (490, 491, 381, 380), (491, 492, 382, 381), (492, 493, 383, 382), (493, 494, 384, 383), (494, 495, 385, 384), (495, 496, 386, 385), (496, 497, 387, 386), (497, 498, 388, 387), (498, 499, 389, 388), (499, 500, 390, 389), (500, 501, 391, 390), (501, 502, 392, 391), (502, 503, 393, 392), (503, 504, 394, 393), (504, 505, 395, 394), (505, 506, 396, 395), (506, 507, 397, 396), (507, 508, 398, 397), (508, 509, 399, 398), (509, 510, 400, 399), (510, 511, 401, 400), (511, 512, 402, 401), (512, 513, 403, 402), (513, 514, 404, 403), (514, 515, 405, 404), (515, 516, 406, 405), (516, 517, 371, 406), (847, 774, 407, 443), (845, 847, 443, 442), (843, 845, 442, 441), (841, 843, 441, 440), (839, 841, 440, 439), (837, 839, 439, 438), (835, 837, 438, 437), (833, 835, 437, 436), (831, 833, 436, 435), (829, 831, 435, 434), (827, 829, 434, 433), (825, 827, 433, 432), (823, 825, 432, 431), (821, 823, 431, 430), (819, 821, 430, 429), (817, 819, 429, 428), (815, 817, 428, 427), (813, 815, 427, 426), (811, 813, 426, 425), (809, 811, 425, 424), (807, 809, 424, 423), (805, 807, 423, 422), (803, 805, 422, 421), (801, 803, 421, 420), (799, 801, 420, 419), (797, 799, 419, 418), (795, 797, 418, 417), (793, 795, 417, 416), (791, 793, 416, 415), (789, 791, 415, 414), (787, 789, 414, 413), (785, 787, 413, 412), (783, 785, 412, 411), (781, 783, 411, 410), (779, 781, 410, 409), (777, 779, 409, 408), (774, 777, 408, 407), (437, 438, 670, 671), (411, 412, 696, 697), (470, 469, 726, 727), (444, 480, 663, 701), (438, 439, 669, 670), (412, 413, 695, 696), (471, 470, 727, 728), (445, 444, 701, 702), (439, 440, 668, 669), (413, 414, 694, 695), (472, 471, 728, 729), (446, 445, 702, 703), (440, 441, 667, 668), (414, 415, 693, 694), (473, 472, 729, 730), (447, 446, 703, 704), (441, 442, 666, 667), (415, 416, 692, 693), (474, 473, 730, 731), (448, 447, 704, 705), (442, 443, 665, 666), (416, 417, 691, 692), (475, 474, 731, 732), (449, 448, 705, 706), (443, 407, 664, 665), (417, 418, 690, 691), (476, 475, 732, 733), (450, 449, 706, 707), (418, 419, 689, 690), (477, 476, 733, 734), (451, 450, 707, 708), (419, 420, 688, 689), (478, 477, 734, 735), (452, 451, 708, 709), (420, 421, 687, 688), (479, 478, 735, 736), (453, 452, 709, 710), (479, 480, 517, 516), (478, 479, 516, 515), (477, 478, 515, 514), (476, 477, 514, 513), (475, 476, 513, 512), (474, 475, 512, 511), (473, 474, 511, 510), (472, 473, 510, 509), (471, 472, 509, 508), (470, 471, 508, 507), (469, 470, 507, 506), (468, 469, 506, 505), (467, 468, 505, 504), (466, 467, 504, 503), (465, 466, 503, 502), (464, 465, 502, 501), (463, 464, 501, 500), (462, 463, 500, 499), (461, 462, 499, 498), (460, 461, 498, 497), (459, 460, 497, 496), (458, 459, 496, 495), (457, 458, 495, 494), (456, 457, 494, 493), (455, 456, 493, 492), (454, 455, 492, 491), (453, 454, 491, 490), (452, 453, 490, 489), (451, 452, 489, 488), (450, 451, 488, 487), (449, 450, 487, 486), (448, 449, 486, 485), (447, 448, 485, 484), (446, 447, 484, 483), (445, 446, 483, 482), (444, 445, 482, 481), (480, 444, 481, 517), (300, 302, 518), (318, 320, 518), (336, 338, 518), (354, 356, 518), (310, 312, 518), (328, 330, 518), (346, 348, 518), (364, 366, 518), (302, 304, 518), (320, 322, 518), (338, 340, 518), (356, 358, 518), (312, 314, 518), (330, 332, 518), (348, 350, 518), (366, 368, 518), (304, 306, 518), (322, 324, 518), (340, 342, 518), (296, 298, 518), (358, 360, 518), (314, 316, 518), (332, 334, 518), (350, 352, 518), (368, 296, 518), (306, 308, 518), (324, 326, 518), (342, 344, 518), (360, 362, 518), (298, 300, 518), (316, 318, 518), (334, 336, 518), (352, 354, 518), (308, 310, 518), (326, 328, 518), (344, 346, 518), (362, 364, 518), (527, 522, 521, 528), (522, 526, 525, 521), (529, 524, 523, 530), (524, 520, 519, 523), (528, 521, 525, 530), (529, 526, 522, 527), (524, 529, 527, 520), (519, 528, 530, 523), (526, 529, 530, 525), (520, 527, 528, 519), (539, 534, 533, 540), (534, 538, 537, 533), (541, 536, 535, 542), (536, 532, 531, 535), (540, 533, 537, 542), (541, 538, 534, 539), (536, 541, 539, 532), (531, 540, 542, 535), (538, 541, 542, 537), (532, 539, 540, 531), (551, 546, 545, 552), (546, 550, 549, 545), (553, 548, 547, 554), (548, 544, 543, 547), (552, 545, 549, 554), (553, 550, 546, 551), (548, 553, 551, 544), (543, 552, 554, 547), (550, 553, 554, 549), (544, 551, 552, 543), (563, 558, 557, 564), (558, 562, 561, 557), (565, 560, 559, 566), (560, 556, 555, 559), (564, 557, 561, 566), (565, 562, 558, 563), (560, 565, 563, 556), (555, 564, 566, 559), (562, 565, 566, 561), (556, 563, 564, 555), (575, 570, 569, 576), (570, 574, 573, 569), (577, 572, 571, 578), (572, 568, 567, 571), (576, 569, 573, 578), (577, 574, 570, 575), (572, 577, 575, 568), (567, 576, 578, 571), (574, 577, 578, 573), (568, 575, 576, 567), (587, 582, 581, 588), (582, 586, 585, 581), (589, 584, 583, 590), (584, 580, 579, 583), (588, 581, 585, 590), (589, 586, 582, 587), (584, 589, 587, 580), (579, 588, 590, 583), (586, 589, 590, 585), (580, 587, 588, 579), (599, 594, 593, 600), (594, 598, 597, 593), (601, 596, 595, 602), (596, 592, 591, 595), (600, 593, 597, 602), (601, 598, 594, 599), (596, 601, 599, 592), (591, 600, 602, 595), (598, 601, 602, 597), (592, 599, 600, 591), (611, 606, 605, 612), (606, 610, 609, 605), (613, 608, 607, 614), (608, 604, 603, 607), (612, 605, 609, 614), (613, 610, 606, 611), (608, 613, 611, 604), (603, 612, 614, 607), (610, 613, 614, 609), (604, 611, 612, 603), (623, 618, 617, 624), (618, 622, 621, 617), (625, 620, 619, 626), (620, 616, 615, 619), (624, 617, 621, 626), (625, 622, 618, 623), (620, 625, 623, 616), (615, 624, 626, 619), (622, 625, 626, 621), (616, 623, 624, 615), (635, 630, 629, 636), (630, 634, 633, 629), (637, 632, 631, 638), (632, 628, 627, 631), (636, 629, 633, 638), (637, 634, 630, 635), (632, 637, 635, 628), (627, 636, 638, 631), (634, 637, 638, 633), (628, 635, 636, 627), (647, 642, 641, 648), (642, 646, 645, 641), (649, 644, 643, 650), (644, 640, 639, 643), (648, 641, 645, 650), (649, 646, 642, 647), (644, 649, 647, 640), (639, 648, 650, 643), (646, 649, 650, 645), (640, 647, 648, 639), (659, 654, 653, 660), (654, 658, 657, 653), (661, 656, 655, 662), (656, 652, 651, 655), (660, 653, 657, 662), (661, 658, 654, 659), (656, 661, 659, 652), (651, 660, 662, 655), (658, 661, 662, 657), (652, 659, 660, 651), (665, 664, 663, 736), (666, 665, 736, 735), (667, 666, 735, 734), (668, 667, 734, 733), (669, 668, 733, 732), (670, 669, 732, 731), (671, 670, 731, 730), (672, 671, 730, 729), (673, 672, 729, 728), (674, 673, 728, 727), (675, 674, 727, 726), (676, 675, 726, 725), (677, 676, 725, 724), (678, 677, 724, 723), (679, 678, 723, 722), (680, 679, 722, 721), (681, 680, 721, 720), (682, 681, 720, 719), (683, 682, 719, 718), (684, 683, 718, 717), (685, 684, 717, 716), (686, 685, 716, 715), (687, 686, 715, 714), (688, 687, 714, 713), (689, 688, 713, 712), (690, 689, 712, 711), (691, 690, 711, 710), (692, 691, 710, 709), (693, 692, 709, 708), (694, 693, 708, 707), (695, 694, 707, 706), (696, 695, 706, 705), (697, 696, 705, 704), (698, 697, 704, 703), (699, 698, 703, 702), (700, 699, 702, 701), (664, 700, 701, 663), (469, 468, 725, 726), (410, 411, 697, 698), (436, 437, 671, 672), (468, 467, 724, 725), (409, 410, 698, 699), (435, 436, 672, 673), (467, 466, 723, 724), (408, 409, 699, 700), (434, 435, 673, 674), (466, 465, 722, 723), (407, 408, 700, 664), (433, 434, 674, 675), (465, 464, 721, 722), (432, 433, 675, 676), (464, 463, 720, 721), (431, 432, 676, 677), (463, 462, 719, 720), (430, 431, 677, 678), (462, 461, 718, 719), (429, 430, 678, 679), (461, 460, 717, 718), (428, 429, 679, 680), (460, 459, 716, 717), (427, 428, 680, 681), (459, 458, 715, 716), (426, 427, 681, 682), (458, 457, 714, 715), (425, 426, 682, 683), (457, 456, 713, 714), (424, 425, 683, 684), (456, 455, 712, 713), (423, 424, 684, 685), (455, 454, 711, 712), (422, 423, 685, 686), (454, 453, 710, 711), (480, 479, 736, 663), (421, 422, 686, 687), (747, 746, 931, 932), (313, 311, 744, 745), (367, 365, 771, 772), (341, 339, 758, 759), (315, 313, 745, 746), (369, 367, 772, 773), (343, 341, 759, 760), (317, 315, 746, 747), (297, 369, 773, 738), (345, 343, 760, 761), (319, 317, 747, 748), (347, 345, 761, 762), (321, 319, 748, 749), (349, 347, 762, 763), (323, 321, 749, 750), (351, 349, 763, 764), (325, 323, 750, 751), (299, 297, 738, 737), (353, 351, 764, 765), (327, 325, 751, 752), (301, 299, 737, 739), (355, 353, 765, 766), (329, 327, 752, 753), (303, 301, 739, 740), (357, 355, 766, 767), (331, 329, 753, 754), (305, 303, 740, 741), (359, 357, 767, 768), (333, 331, 754, 755), (307, 305, 741, 742), (361, 359, 768, 769), (335, 333, 755, 756), (309, 307, 742, 743), (363, 361, 769, 770), (337, 335, 756, 757), (311, 309, 743, 744), (365, 363, 770, 771), (297, 299, 776, 775), (802, 804, 878, 876), (299, 301, 778, 776), (828, 830, 904, 902), (301, 303, 780, 778), (777, 774, 848, 851), (303, 305, 782, 780), (803, 801, 875, 877), (305, 307, 784, 782), (829, 827, 901, 903), (307, 309, 786, 784), (775, 776, 850, 849), (309, 311, 788, 786), (800, 802, 876, 874), (311, 313, 790, 788), (826, 828, 902, 900), (313, 315, 792, 790), (801, 799, 873, 875), (315, 317, 794, 792), (827, 825, 899, 901), (317, 319, 796, 794), (798, 800, 874, 872), (319, 321, 798, 796), (824, 826, 900, 898), (321, 323, 800, 798), (799, 797, 871, 873), (323, 325, 802, 800), (825, 823, 897, 899), (325, 327, 804, 802), (796, 798, 872, 870), (327, 329, 806, 804), (822, 824, 898, 896), (329, 331, 808, 806), (797, 795, 869, 871), (331, 333, 810, 808), (823, 821, 895, 897), (333, 335, 812, 810), (774, 847, 921, 848), (335, 337, 814, 812), (794, 796, 870, 868), (337, 339, 816, 814), (820, 822, 896, 894), (339, 341, 818, 816), (846, 775, 849, 920), (341, 343, 820, 818), (795, 793, 867, 869), (343, 345, 822, 820), (821, 819, 893, 895), (345, 347, 824, 822), (847, 845, 919, 921), (347, 349, 826, 824), (792, 794, 868, 866), (349, 351, 828, 826), (818, 820, 894, 892), (351, 353, 830, 828), (844, 846, 920, 918), (353, 355, 832, 830), (793, 791, 865, 867), (355, 357, 834, 832), (819, 817, 891, 893), (357, 359, 836, 834), (845, 843, 917, 919), (359, 361, 838, 836), (790, 792, 866, 864), (361, 363, 840, 838), (816, 818, 892, 890), (363, 365, 842, 840), (842, 844, 918, 916), (365, 367, 844, 842), (791, 789, 863, 865), (367, 369, 846, 844), (817, 815, 889, 891), (369, 297, 775, 846), (843, 841, 915, 917), (849, 850, 851, 848), (850, 852, 853, 851), (852, 854, 855, 853), (854, 856, 857, 855), (856, 858, 859, 857), (858, 860, 861, 859), (860, 862, 863, 861), (862, 864, 865, 863), (864, 866, 867, 865), (866, 868, 869, 867), (868, 870, 871, 869), (870, 872, 873, 871), (872, 874, 875, 873), (874, 876, 877, 875), (876, 878, 879, 877), (878, 880, 881, 879), (880, 882, 883, 881), (882, 884, 885, 883), (884, 886, 887, 885), (886, 888, 889, 887), (888, 890, 891, 889), (890, 892, 893, 891), (892, 894, 895, 893), (894, 896, 897, 895), (896, 898, 899, 897), (898, 900, 901, 899), (900, 902, 903, 901), (902, 904, 905, 903), (904, 906, 907, 905), (906, 908, 909, 907), (908, 910, 911, 909), (910, 912, 913, 911), (912, 914, 915, 913), (914, 916, 917, 915), (916, 918, 919, 917), (918, 920, 921, 919), (920, 849, 848, 921), (776, 778, 852, 850), (831, 829, 903, 905), (805, 803, 877, 879), (779, 777, 851, 853), (830, 832, 906, 904), (804, 806, 880, 878), (778, 780, 854, 852), (833, 831, 905, 907), (807, 805, 879, 881), (781, 779, 853, 855), (832, 834, 908, 906), (806, 808, 882, 880), (780, 782, 856, 854), (835, 833, 907, 909), (809, 807, 881, 883), (783, 781, 855, 857), (834, 836, 910, 908), (808, 810, 884, 882), (782, 784, 858, 856), (837, 835, 909, 911), (811, 809, 883, 885), (785, 783, 857, 859), (836, 838, 912, 910), (810, 812, 886, 884), (784, 786, 860, 858), (839, 837, 911, 913), (813, 811, 885, 887), (787, 785, 859, 861), (838, 840, 914, 912), (812, 814, 888, 886), (786, 788, 862, 860), (841, 839, 913, 915), (815, 813, 887, 889), (789, 787, 861, 863), (840, 842, 916, 914), (814, 816, 890, 888), (788, 790, 864, 862), (922, 923, 958, 957, 956, 955, 954, 953, 952, 951, 950, 949, 948, 947, 946, 945, 944, 943, 942, 941, 940, 939, 938, 937, 936, 935, 934, 933, 932, 931, 930, 929, 928, 927, 926, 925, 924), (738, 773, 958, 923), (761, 760, 945, 946), (748, 747, 932, 933), (762, 761, 946, 947), (749, 748, 933, 934), (763, 762, 947, 948), (750, 749, 934, 935), (764, 763, 948, 949), (751, 750, 935, 936), (737, 738, 923, 922), (765, 764, 949, 950), (752, 751, 936, 937), (739, 737, 922, 924), (766, 765, 950, 951), (753, 752, 937, 938), (740, 739, 924, 925), (767, 766, 951, 952), (754, 753, 938, 939), (741, 740, 925, 926), (768, 767, 952, 953), (755, 754, 939, 940), (742, 741, 926, 927), (769, 768, 953, 954), (756, 755, 940, 941), (743, 742, 927, 928), (770, 769, 954, 955), (757, 756, 941, 942), (744, 743, 928, 929), (771, 770, 955, 956), (758, 757, 942, 943), (745, 744, 929, 930), (772, 771, 956, 957), (759, 758, 943, 944), (746, 745, 930, 931), (773, 772, 957, 958), (760, 759, 944, 945)])
me_cylinder.polygons.foreach_set('material_index', [4, 4, 4, 4, 4, 4, 4, 4, 4, 4, 4, 4, 4, 4, 4, 4, 4, 4, 4, 4, 4, 4, 4, 4, 4, 4, 4, 4, 4, 4, 4, 4, 4, 4, 4, 4, 4, 4, 4, 4, 4, 4, 4, 4, 4, 4, 4, 4, 4, 4, 4, 4, 4, 4, 4, 4, 4, 4, 4, 4, 4, 4, 4, 4, 4, 4, 4, 4, 4, 4, 4, 4, 4, 4, 4, 4, 4, 4, 4, 4, 4, 4, 4, 4, 4, 4, 4, 4, 4, 4, 4, 4, 4, 4, 4, 4, 4, 4, 4, 4, 4, 4, 4, 4, 4, 4, 4, 4, 4, 4, 4, 4, 4, 4, 4, 4, 4, 4, 4, 4, 4, 4, 4, 4, 4, 4, 4, 4, 4, 4, 4, 4, 4, 4, 4, 4, 4, 4, 4, 4, 4, 4, 4, 4, 4, 4, 4, 4, 4, 4, 4, 4, 4, 4, 4, 4, 4, 4, 4, 4, 4, 4, 4, 4, 4, 4, 4, 4, 4, 4, 4, 4, 4, 4, 4, 4, 4, 4, 4, 4, 4, 4, 4, 4, 4, 4, 4, 4, 4, 4, 4, 4, 4, 4, 4, 4, 4, 4, 4, 4, 4, 4, 4, 4, 4, 4, 4, 4, 4, 4, 4, 4, 4, 4, 4, 4, 4, 4, 4, 4, 4, 4, 3, 3, 3, 3, 3, 3, 3, 3, 3, 3, 3, 3, 3, 3, 3, 3, 3, 3, 3, 3, 3, 3, 3, 3, 3, 3, 3, 3, 3, 3, 3, 3, 3, 3, 3, 3, 3, 3, 3, 3, 3, 3, 3, 3, 3, 3, 3, 3, 3, 3, 3, 3, 3, 3, 3, 3, 3, 3, 3, 3, 3, 3, 3, 3, 3, 3, 3, 3, 3, 3, 3, 3, 3, 3, 3, 1, 2, 1, 2, 1, 2, 1, 2, 1, 0, 2, 1, 2, 1, 2, 1, 2, 1, 2, 1, 2, 1, 2, 1, 2, 1, 2, 1, 2, 1, 2, 1, 2, 1, 2, 1, 2, 3, 3, 3, 3, 3, 3, 3, 3, 3, 3, 3, 3, 3, 3, 3, 3, 3, 3, 3, 3, 3, 3, 3, 3, 3, 3, 3, 3, 3, 3, 3, 3, 3, 3, 3, 3, 3, 0, 0, 0, 0, 0, 0, 0, 0, 0, 0, 0, 0, 0, 0, 0, 0, 0, 0, 0, 0, 0, 0, 0, 0, 0, 0, 0, 0, 0, 0, 0, 0, 0, 0, 0, 0, 0, 3, 3, 3, 3, 3, 3, 3, 3, 3, 3, 3, 3, 3, 3, 3, 3, 3, 3, 3, 3, 3, 3, 3, 3, 3, 3, 3, 3, 3, 3, 3, 3, 3, 3, 3, 3, 3, 4, 4, 4, 4, 4, 4, 4, 4, 4, 4, 4, 4, 4, 4, 4, 4, 4, 4, 4, 4, 4, 4, 4, 4, 4, 4, 4, 4, 4, 4, 4, 4, 4, 4, 4, 4, 4, 4, 4, 4, 4, 4, 4, 4, 4, 4, 4, 4, 4, 4, 4, 4, 4, 4, 4, 4, 4, 4, 4, 4, 4, 4, 4, 4, 4, 4, 4, 4, 4, 4, 4, 4, 4, 4, 4, 4, 4, 4, 4, 4, 4, 4, 4, 4, 4, 4, 4, 4, 4, 4, 4, 4, 4, 4, 4, 4, 4, 4, 4, 4, 4, 4, 4, 4, 4, 4, 4, 4, 4, 4, 4, 4, 4, 4, 4, 4, 4, 4, 4, 4, 3, 3, 3, 3, 3, 3, 3, 3, 3, 3, 3, 3, 3, 3, 3, 3, 3, 3, 3, 3, 3, 3, 3, 3, 3, 3, 3, 3, 3, 3, 3, 3, 3, 3, 3, 3, 3, 3, 3, 3, 3, 3, 3, 3, 3, 3, 3, 3, 3, 3, 3, 3, 3, 3, 3, 3, 3, 3, 3, 3, 3, 3, 3, 3, 3, 3, 3, 3, 3, 3, 3, 3, 3, 3, 3, 3, 3, 3, 3, 3, 3, 3, 3, 3, 3, 3, 3, 3, 3, 3, 3, 3, 3, 3, 3, 3, 3, 3, 3, 3, 3, 3, 3, 3, 3, 3, 3, 3, 3, 3, 3, 2, 4, 1, 4, 2, 4, 1, 4, 2, 4, 1, 4, 2, 4, 1, 4, 2, 4, 1, 4, 2, 4, 1, 4, 2, 4, 1, 4, 2, 4, 1, 4, 2, 4, 1, 4, 2, 4, 1, 4, 2, 4, 1, 4, 2, 4, 1, 4, 2, 4, 1, 4, 2, 4, 0, 4, 1, 4, 2, 4, 1, 4, 2, 4, 1, 4, 2, 4, 1, 4, 2, 4, 1, 4, 4, 4, 4, 4, 4, 4, 4, 4, 4, 4, 4, 4, 4, 4, 4, 4, 4, 4, 4, 4, 4, 4, 4, 4, 4, 4, 4, 4, 4, 4, 4, 4, 4, 4, 4, 4, 4, 4, 4, 4, 4, 4, 4, 4, 4, 4, 4, 4, 4, 4, 4, 4, 4, 4, 4, 4, 4, 4, 4, 4, 4, 4, 4, 4, 4, 4, 4, 4, 4, 4, 4, 4, 4, 4, 3, 3, 3, 3, 3, 3, 3, 3, 3, 3, 3, 3, 3, 3, 3, 3, 3, 3, 3, 3, 3, 3, 3, 3, 3, 3, 3, 3, 3, 3, 3, 3, 3, 3, 3, 3, 3])
me_cylinder.materials.append(mat_ruletti_vihre)
me_cylinder.materials.append(mat_ruletti_punainen)
me_cylinder.materials.append(mat_ruletti_musta)
me_cylinder.materials.append(mat_ruletti_kulta)
me_cylinder.materials.append(mat_ruletti_hopea)
me_cylinder.use_remesh_preserve_volume = False
me_cylinder.use_remesh_preserve_attributes = False
me_cylinder.use_mirror_vertex_groups = False
me_cylinder.update()

# ---- objects
ob_cylinder = bpy.data.objects.new('Cylinder', me_cylinder)

# ---- transforms, parenting, visibility, modifiers, constraints
ob_cylinder.location = (0.0, 0.0, 0.0)
ob_cylinder.lineart.crease_threshold = 0.0

# ---- collection membership
col_collection_1.objects.link(ob_cylinder)

# ---- scene / render settings (as saved in the file)
scene.frame_start = 1; scene.frame_end = 250; scene.frame_set(1)
scene.render.engine = 'BLENDER_EEVEE_NEXT'
scene.render.resolution_percentage = 50
scene.render.dither_intensity = 0.0
scene.cycles.use_denoising = False
scene.cycles.samples = 10
scene.cycles.sampling_pattern = 'TABULATED_SOBOL'
scene.cycles.light_sampling_threshold = 0.0
scene.cycles.use_adaptive_sampling = False
scene.cycles.use_light_tree = False
scene.cycles.blur_glossy = 0.0
scene.cycles.pixel_filter_type = 'GAUSSIAN'
scene.cycles.sample_clamp_indirect = 0.0
scene.view_settings.view_transform = 'Standard'
bpy.context.view_layer.update()

# ---- added for rendering (the .blend has no active camera and no usable light): camera, sun
cam_auto = bpy.data.cameras.new('AutoCamera')
cam_auto.lens = 50.0
cam_auto.sensor_width = 36.0
cam_auto.clip_end = 1000.0
ob_auto_camera = bpy.data.objects.new('AutoCamera', cam_auto)
scene.collection.objects.link(ob_auto_camera)
ob_auto_camera.location = (29.666, -35.5788, 23.8371)
ob_auto_camera.rotation_euler = (1.09748, -7.21219e-08, 0.694738)
scene.camera = ob_auto_camera
light_auto_sun = bpy.data.lights.new('AutoSun', 'SUN')
light_auto_sun.energy = 3.0
light_auto_sun.angle = 0.0523599
ob_auto_sun = bpy.data.objects.new('AutoSun', light_auto_sun)
scene.collection.objects.link(ob_auto_sun)
ob_auto_sun.rotation_euler = (0.872665, 0.174533, 0.523599)
bpy.context.view_layer.update()
